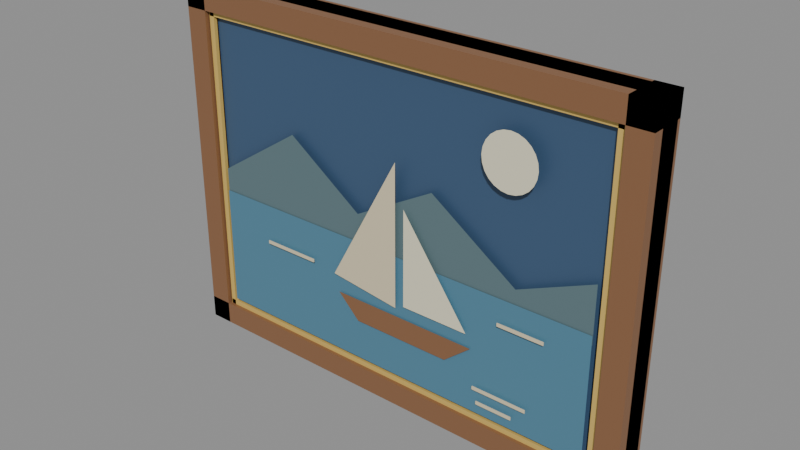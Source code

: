 # Source: royal-bedroom-painting.blend  (saved by Blender 5.2.44; exported with 4.5.12 LTS)
import bpy
from mathutils import Matrix  # noqa: F401  (used for matrix-valued properties, if any)

bpy.ops.wm.read_factory_settings(use_empty=True)
scene = bpy.context.scene
scene.name = 'Scene'

# ---- materials (node trees are filled in below, after node groups)
mat_castle_warm_oak_frame = bpy.data.materials.new('Castle warm oak frame')
mat_castle_warm_oak_frame.diffuse_color = (0.25, 0.12, 0.055, 1.0)
mat_painted_midnight_sky = bpy.data.materials.new('Painted midnight sky')
mat_painted_midnight_sky.diffuse_color = (0.045, 0.095, 0.18, 1.0)
mat_antique_gold_inner_frame = bpy.data.materials.new('Antique gold inner frame')
mat_antique_gold_inner_frame.diffuse_color = (0.67, 0.46, 0.12, 1.0)
mat_painted_distant_hills = bpy.data.materials.new('Painted distant hills')
mat_painted_distant_hills.diffuse_color = (0.11, 0.18, 0.2, 1.0)
mat_painted_blue_lake = bpy.data.materials.new('Painted blue lake')
mat_painted_blue_lake.diffuse_color = (0.08, 0.22, 0.32, 1.0)
mat_painted_linen_sail = bpy.data.materials.new('Painted linen sail')
mat_painted_linen_sail.diffuse_color = (0.72, 0.63, 0.43, 1.0)
mat_painted_moon_ivory = bpy.data.materials.new('Painted moon ivory')
mat_painted_moon_ivory.diffuse_color = (0.8, 0.76, 0.56, 1.0)

# ---- material node trees
mat_castle_warm_oak_frame.use_nodes = True; mat_castle_warm_oak_frame.node_tree.nodes.clear()
_N = mat_castle_warm_oak_frame.node_tree.nodes; _L = mat_castle_warm_oak_frame.node_tree.links
n0 = _N.new('ShaderNodeBsdfPrincipled'); n0.name = 'Principled BSDF'; n0.location = (-200, 100)
n0.inputs[0].default_value = (0.25, 0.12, 0.055, 1.0)
n0.inputs[10].default_value = 0.005
n1 = _N.new('ShaderNodeOutputMaterial'); n1.name = 'Material Output'; n1.location = (200, 100)
_L.new(n0.outputs[0], n1.inputs[0])
n1.is_active_output = True
mat_painted_midnight_sky.use_nodes = True; mat_painted_midnight_sky.node_tree.nodes.clear()
_N = mat_painted_midnight_sky.node_tree.nodes; _L = mat_painted_midnight_sky.node_tree.links
n0 = _N.new('ShaderNodeBsdfPrincipled'); n0.name = 'Principled BSDF'; n0.location = (-200, 100)
n0.inputs[0].default_value = (0.045, 0.095, 0.18, 1.0)
n0.inputs[10].default_value = 0.005
n1 = _N.new('ShaderNodeOutputMaterial'); n1.name = 'Material Output'; n1.location = (200, 100)
_L.new(n0.outputs[0], n1.inputs[0])
n1.is_active_output = True
mat_antique_gold_inner_frame.use_nodes = True; mat_antique_gold_inner_frame.node_tree.nodes.clear()
_N = mat_antique_gold_inner_frame.node_tree.nodes; _L = mat_antique_gold_inner_frame.node_tree.links
n0 = _N.new('ShaderNodeBsdfPrincipled'); n0.name = 'Principled BSDF'; n0.location = (-200, 100)
n0.inputs[0].default_value = (0.67, 0.46, 0.12, 1.0)
n0.inputs[10].default_value = 0.005
n1 = _N.new('ShaderNodeOutputMaterial'); n1.name = 'Material Output'; n1.location = (200, 100)
_L.new(n0.outputs[0], n1.inputs[0])
n1.is_active_output = True
mat_painted_distant_hills.use_nodes = True; mat_painted_distant_hills.node_tree.nodes.clear()
_N = mat_painted_distant_hills.node_tree.nodes; _L = mat_painted_distant_hills.node_tree.links
n0 = _N.new('ShaderNodeBsdfPrincipled'); n0.name = 'Principled BSDF'; n0.location = (-200, 100)
n0.inputs[0].default_value = (0.11, 0.18, 0.2, 1.0)
n0.inputs[10].default_value = 0.005
n1 = _N.new('ShaderNodeOutputMaterial'); n1.name = 'Material Output'; n1.location = (200, 100)
_L.new(n0.outputs[0], n1.inputs[0])
n1.is_active_output = True
mat_painted_blue_lake.use_nodes = True; mat_painted_blue_lake.node_tree.nodes.clear()
_N = mat_painted_blue_lake.node_tree.nodes; _L = mat_painted_blue_lake.node_tree.links
n0 = _N.new('ShaderNodeBsdfPrincipled'); n0.name = 'Principled BSDF'; n0.location = (-200, 100)
n0.inputs[0].default_value = (0.08, 0.22, 0.32, 1.0)
n0.inputs[10].default_value = 0.005
n1 = _N.new('ShaderNodeOutputMaterial'); n1.name = 'Material Output'; n1.location = (200, 100)
_L.new(n0.outputs[0], n1.inputs[0])
n1.is_active_output = True
mat_painted_linen_sail.use_nodes = True; mat_painted_linen_sail.node_tree.nodes.clear()
_N = mat_painted_linen_sail.node_tree.nodes; _L = mat_painted_linen_sail.node_tree.links
n0 = _N.new('ShaderNodeBsdfPrincipled'); n0.name = 'Principled BSDF'; n0.location = (-200, 100)
n0.inputs[0].default_value = (0.72, 0.63, 0.43, 1.0)
n0.inputs[10].default_value = 0.005
n1 = _N.new('ShaderNodeOutputMaterial'); n1.name = 'Material Output'; n1.location = (200, 100)
_L.new(n0.outputs[0], n1.inputs[0])
n1.is_active_output = True
mat_painted_moon_ivory.use_nodes = True; mat_painted_moon_ivory.node_tree.nodes.clear()
_N = mat_painted_moon_ivory.node_tree.nodes; _L = mat_painted_moon_ivory.node_tree.links
n0 = _N.new('ShaderNodeBsdfPrincipled'); n0.name = 'Principled BSDF'; n0.location = (-200, 100)
n0.inputs[0].default_value = (0.8, 0.76, 0.56, 1.0)
n0.inputs[10].default_value = 0.005
n1 = _N.new('ShaderNodeOutputMaterial'); n1.name = 'Material Output'; n1.location = (200, 100)
_L.new(n0.outputs[0], n1.inputs[0])
n1.is_active_output = True

# ---- meshes
me_cube = bpy.data.meshes.new('Cube')
me_cube.from_pydata([(-0.525, -0.024, -0.39), (-0.525, -0.024, 0.39), (-0.525, 0.024, -0.39), (-0.525, 0.024, 0.39), (0.525, -0.024, -0.39), (0.525, -0.024, 0.39), (0.525, 0.024, -0.39), (0.525, 0.024, 0.39)], [], [(0, 1, 3, 2), (2, 3, 7, 6), (6, 7, 5, 4), (4, 5, 1, 0), (2, 6, 4, 0), (7, 3, 1, 5)])
_uv = me_cube.uv_layers.new(name='UVMap')
_uv.uv.foreach_set('vector', [0.375, 0.0, 0.625, 0.0, 0.625, 0.25, 0.375, 0.25, 0.375, 0.25, 0.625, 0.25, 0.625, 0.5, 0.375, 0.5, 0.375, 0.5, 0.625, 0.5, 0.625, 0.75, 0.375, 0.75, 0.375, 0.75, 0.625, 0.75, 0.625, 1.0, 0.375, 1.0, 0.125, 0.5, 0.375, 0.5, 0.375, 0.75, 0.125, 0.75, 0.625, 0.5, 0.875, 0.5, 0.875, 0.75, 0.625, 0.75])
me_cube.materials.append(mat_castle_warm_oak_frame)
me_cube.update()
me_cube_001 = bpy.data.meshes.new('Cube.001')
me_cube_001.from_pydata([(-0.46, -0.0025, -0.325), (-0.46, -0.0025, 0.325), (-0.46, 0.0025, -0.325), (-0.46, 0.0025, 0.325), (0.46, -0.0025, -0.325), (0.46, -0.0025, 0.325), (0.46, 0.0025, -0.325), (0.46, 0.0025, 0.325)], [], [(0, 1, 3, 2), (2, 3, 7, 6), (6, 7, 5, 4), (4, 5, 1, 0), (2, 6, 4, 0), (7, 3, 1, 5)])
_uv = me_cube_001.uv_layers.new(name='UVMap')
_uv.uv.foreach_set('vector', [0.375, 0.0, 0.625, 0.0, 0.625, 0.25, 0.375, 0.25, 0.375, 0.25, 0.625, 0.25, 0.625, 0.5, 0.375, 0.5, 0.375, 0.5, 0.625, 0.5, 0.625, 0.75, 0.375, 0.75, 0.375, 0.75, 0.625, 0.75, 0.625, 1.0, 0.375, 1.0, 0.125, 0.5, 0.375, 0.5, 0.375, 0.75, 0.125, 0.75, 0.625, 0.5, 0.875, 0.5, 0.875, 0.75, 0.625, 0.75])
me_cube_001.materials.append(mat_painted_midnight_sky)
me_cube_001.update()
me_cube_002 = bpy.data.meshes.new('Cube.002')
me_cube_002.from_pydata([(-0.025, -0.04, -0.39), (-0.025, -0.04, 0.39), (-0.025, 0.04, -0.39), (-0.025, 0.04, 0.39), (0.025, -0.04, -0.39), (0.025, -0.04, 0.39), (0.025, 0.04, -0.39), (0.025, 0.04, 0.39)], [], [(0, 1, 3, 2), (2, 3, 7, 6), (6, 7, 5, 4), (4, 5, 1, 0), (2, 6, 4, 0), (7, 3, 1, 5)])
_uv = me_cube_002.uv_layers.new(name='UVMap')
_uv.uv.foreach_set('vector', [0.375, 0.0, 0.625, 0.0, 0.625, 0.25, 0.375, 0.25, 0.375, 0.25, 0.625, 0.25, 0.625, 0.5, 0.375, 0.5, 0.375, 0.5, 0.625, 0.5, 0.625, 0.75, 0.375, 0.75, 0.375, 0.75, 0.625, 0.75, 0.625, 1.0, 0.375, 1.0, 0.125, 0.5, 0.375, 0.5, 0.375, 0.75, 0.125, 0.75, 0.625, 0.5, 0.875, 0.5, 0.875, 0.75, 0.625, 0.75])
me_cube_002.materials.append(mat_castle_warm_oak_frame)
me_cube_002.update()
me_cube_003 = bpy.data.meshes.new('Cube.003')
me_cube_003.from_pydata([(-0.025, -0.04, -0.39), (-0.025, -0.04, 0.39), (-0.025, 0.04, -0.39), (-0.025, 0.04, 0.39), (0.025, -0.04, -0.39), (0.025, -0.04, 0.39), (0.025, 0.04, -0.39), (0.025, 0.04, 0.39)], [], [(0, 1, 3, 2), (2, 3, 7, 6), (6, 7, 5, 4), (4, 5, 1, 0), (2, 6, 4, 0), (7, 3, 1, 5)])
_uv = me_cube_003.uv_layers.new(name='UVMap')
_uv.uv.foreach_set('vector', [0.375, 0.0, 0.625, 0.0, 0.625, 0.25, 0.375, 0.25, 0.375, 0.25, 0.625, 0.25, 0.625, 0.5, 0.375, 0.5, 0.375, 0.5, 0.625, 0.5, 0.625, 0.75, 0.375, 0.75, 0.375, 0.75, 0.625, 0.75, 0.625, 1.0, 0.375, 1.0, 0.125, 0.5, 0.375, 0.5, 0.375, 0.75, 0.125, 0.75, 0.625, 0.5, 0.875, 0.5, 0.875, 0.75, 0.625, 0.75])
me_cube_003.materials.append(mat_castle_warm_oak_frame)
me_cube_003.update()
me_cube_004 = bpy.data.meshes.new('Cube.004')
me_cube_004.from_pydata([(-0.525, -0.04, -0.025), (-0.525, -0.04, 0.025), (-0.525, 0.04, -0.025), (-0.525, 0.04, 0.025), (0.525, -0.04, -0.025), (0.525, -0.04, 0.025), (0.525, 0.04, -0.025), (0.525, 0.04, 0.025)], [], [(0, 1, 3, 2), (2, 3, 7, 6), (6, 7, 5, 4), (4, 5, 1, 0), (2, 6, 4, 0), (7, 3, 1, 5)])
_uv = me_cube_004.uv_layers.new(name='UVMap')
_uv.uv.foreach_set('vector', [0.375, 0.0, 0.625, 0.0, 0.625, 0.25, 0.375, 0.25, 0.375, 0.25, 0.625, 0.25, 0.625, 0.5, 0.375, 0.5, 0.375, 0.5, 0.625, 0.5, 0.625, 0.75, 0.375, 0.75, 0.375, 0.75, 0.625, 0.75, 0.625, 1.0, 0.375, 1.0, 0.125, 0.5, 0.375, 0.5, 0.375, 0.75, 0.125, 0.75, 0.625, 0.5, 0.875, 0.5, 0.875, 0.75, 0.625, 0.75])
me_cube_004.materials.append(mat_castle_warm_oak_frame)
me_cube_004.update()
me_cube_005 = bpy.data.meshes.new('Cube.005')
me_cube_005.from_pydata([(-0.525, -0.04, -0.025), (-0.525, -0.04, 0.025), (-0.525, 0.04, -0.025), (-0.525, 0.04, 0.025), (0.525, -0.04, -0.025), (0.525, -0.04, 0.025), (0.525, 0.04, -0.025), (0.525, 0.04, 0.025)], [], [(0, 1, 3, 2), (2, 3, 7, 6), (6, 7, 5, 4), (4, 5, 1, 0), (2, 6, 4, 0), (7, 3, 1, 5)])
_uv = me_cube_005.uv_layers.new(name='UVMap')
_uv.uv.foreach_set('vector', [0.375, 0.0, 0.625, 0.0, 0.625, 0.25, 0.375, 0.25, 0.375, 0.25, 0.625, 0.25, 0.625, 0.5, 0.375, 0.5, 0.375, 0.5, 0.625, 0.5, 0.625, 0.75, 0.375, 0.75, 0.375, 0.75, 0.625, 0.75, 0.625, 1.0, 0.375, 1.0, 0.125, 0.5, 0.375, 0.5, 0.375, 0.75, 0.125, 0.75, 0.625, 0.5, 0.875, 0.5, 0.875, 0.75, 0.625, 0.75])
me_cube_005.materials.append(mat_castle_warm_oak_frame)
me_cube_005.update()
me_cube_006 = bpy.data.meshes.new('Cube.006')
me_cube_006.from_pydata([(-0.006, -0.004, -0.34), (-0.006, -0.004, 0.34), (-0.006, 0.004, -0.34), (-0.006, 0.004, 0.34), (0.006, -0.004, -0.34), (0.006, -0.004, 0.34), (0.006, 0.004, -0.34), (0.006, 0.004, 0.34)], [], [(0, 1, 3, 2), (2, 3, 7, 6), (6, 7, 5, 4), (4, 5, 1, 0), (2, 6, 4, 0), (7, 3, 1, 5)])
_uv = me_cube_006.uv_layers.new(name='UVMap')
_uv.uv.foreach_set('vector', [0.375, 0.0, 0.625, 0.0, 0.625, 0.25, 0.375, 0.25, 0.375, 0.25, 0.625, 0.25, 0.625, 0.5, 0.375, 0.5, 0.375, 0.5, 0.625, 0.5, 0.625, 0.75, 0.375, 0.75, 0.375, 0.75, 0.625, 0.75, 0.625, 1.0, 0.375, 1.0, 0.125, 0.5, 0.375, 0.5, 0.375, 0.75, 0.125, 0.75, 0.625, 0.5, 0.875, 0.5, 0.875, 0.75, 0.625, 0.75])
me_cube_006.materials.append(mat_antique_gold_inner_frame)
me_cube_006.update()
me_cube_007 = bpy.data.meshes.new('Cube.007')
me_cube_007.from_pydata([(-0.006, -0.004, -0.34), (-0.006, -0.004, 0.34), (-0.006, 0.004, -0.34), (-0.006, 0.004, 0.34), (0.006, -0.004, -0.34), (0.006, -0.004, 0.34), (0.006, 0.004, -0.34), (0.006, 0.004, 0.34)], [], [(0, 1, 3, 2), (2, 3, 7, 6), (6, 7, 5, 4), (4, 5, 1, 0), (2, 6, 4, 0), (7, 3, 1, 5)])
_uv = me_cube_007.uv_layers.new(name='UVMap')
_uv.uv.foreach_set('vector', [0.375, 0.0, 0.625, 0.0, 0.625, 0.25, 0.375, 0.25, 0.375, 0.25, 0.625, 0.25, 0.625, 0.5, 0.375, 0.5, 0.375, 0.5, 0.625, 0.5, 0.625, 0.75, 0.375, 0.75, 0.375, 0.75, 0.625, 0.75, 0.625, 1.0, 0.375, 1.0, 0.125, 0.5, 0.375, 0.5, 0.375, 0.75, 0.125, 0.75, 0.625, 0.5, 0.875, 0.5, 0.875, 0.75, 0.625, 0.75])
me_cube_007.materials.append(mat_antique_gold_inner_frame)
me_cube_007.update()
me_cube_008 = bpy.data.meshes.new('Cube.008')
me_cube_008.from_pydata([(-0.47, -0.004, -0.006), (-0.47, -0.004, 0.006), (-0.47, 0.004, -0.006), (-0.47, 0.004, 0.006), (0.47, -0.004, -0.006), (0.47, -0.004, 0.006), (0.47, 0.004, -0.006), (0.47, 0.004, 0.006)], [], [(0, 1, 3, 2), (2, 3, 7, 6), (6, 7, 5, 4), (4, 5, 1, 0), (2, 6, 4, 0), (7, 3, 1, 5)])
_uv = me_cube_008.uv_layers.new(name='UVMap')
_uv.uv.foreach_set('vector', [0.375, 0.0, 0.625, 0.0, 0.625, 0.25, 0.375, 0.25, 0.375, 0.25, 0.625, 0.25, 0.625, 0.5, 0.375, 0.5, 0.375, 0.5, 0.625, 0.5, 0.625, 0.75, 0.375, 0.75, 0.375, 0.75, 0.625, 0.75, 0.625, 1.0, 0.375, 1.0, 0.125, 0.5, 0.375, 0.5, 0.375, 0.75, 0.125, 0.75, 0.625, 0.5, 0.875, 0.5, 0.875, 0.75, 0.625, 0.75])
me_cube_008.materials.append(mat_antique_gold_inner_frame)
me_cube_008.update()
me_cube_009 = bpy.data.meshes.new('Cube.009')
me_cube_009.from_pydata([(-0.47, -0.004, -0.006), (-0.47, -0.004, 0.006), (-0.47, 0.004, -0.006), (-0.47, 0.004, 0.006), (0.47, -0.004, -0.006), (0.47, -0.004, 0.006), (0.47, 0.004, -0.006), (0.47, 0.004, 0.006)], [], [(0, 1, 3, 2), (2, 3, 7, 6), (6, 7, 5, 4), (4, 5, 1, 0), (2, 6, 4, 0), (7, 3, 1, 5)])
_uv = me_cube_009.uv_layers.new(name='UVMap')
_uv.uv.foreach_set('vector', [0.375, 0.0, 0.625, 0.0, 0.625, 0.25, 0.375, 0.25, 0.375, 0.25, 0.625, 0.25, 0.625, 0.5, 0.375, 0.5, 0.375, 0.5, 0.625, 0.5, 0.625, 0.75, 0.375, 0.75, 0.375, 0.75, 0.625, 0.75, 0.625, 1.0, 0.375, 1.0, 0.125, 0.5, 0.375, 0.5, 0.375, 0.75, 0.125, 0.75, 0.625, 0.5, 0.875, 0.5, 0.875, 0.75, 0.625, 0.75])
me_cube_009.materials.append(mat_antique_gold_inner_frame)
me_cube_009.update()
me_low_mountain_silhouettes = bpy.data.meshes.new('Low mountain silhouettes')
me_low_mountain_silhouettes.from_pydata([(-0.45, -0.041, 0.32), (-0.45, -0.041, 0.39), (-0.25, -0.041, 0.52), (-0.08, -0.041, 0.4), (0.1, -0.041, 0.5), (0.29, -0.041, 0.37), (0.45, -0.041, 0.44), (0.45, -0.041, 0.32)], [], [(0, 1, 2, 3, 4, 5, 6, 7)])
me_low_mountain_silhouettes.materials.append(mat_painted_distant_hills)
me_low_mountain_silhouettes.update()
me_still_lake = bpy.data.meshes.new('Still lake')
me_still_lake.from_pydata([(-0.45, -0.043, 0.07), (0.45, -0.043, 0.07), (0.45, -0.043, 0.34), (-0.45, -0.043, 0.34)], [], [(0, 1, 2, 3)])
me_still_lake.materials.append(mat_painted_blue_lake)
me_still_lake.update()
me_golden_sailboat_hull = bpy.data.meshes.new('Golden sailboat hull')
me_golden_sailboat_hull.from_pydata([(-0.13, -0.046, 0.21), (0.2, -0.046, 0.21), (0.14, -0.046, 0.16), (-0.08, -0.046, 0.16)], [], [(0, 1, 2, 3)])
me_golden_sailboat_hull.materials.append(mat_castle_warm_oak_frame)
me_golden_sailboat_hull.update()
me_large_ivory_sail = bpy.data.meshes.new('Large ivory sail')
me_large_ivory_sail.from_pydata([(0.02, -0.048, 0.23), (0.02, -0.048, 0.54), (-0.14, -0.048, 0.25)], [], [(0, 1, 2)])
me_large_ivory_sail.materials.append(mat_painted_linen_sail)
me_large_ivory_sail.update()
me_small_ivory_sail = bpy.data.meshes.new('Small ivory sail')
me_small_ivory_sail.from_pydata([(0.04, -0.048, 0.24), (0.19, -0.048, 0.24), (0.04, -0.048, 0.45)], [], [(0, 1, 2)])
me_small_ivory_sail.materials.append(mat_painted_moon_ivory)
me_small_ivory_sail.update()
me_moon_disc = bpy.data.meshes.new('Moon disc')
me_moon_disc.from_pydata([(0.328, -0.049, 0.61), (0.326, -0.049, 0.625), (0.3202, -0.049, 0.639), (0.311, -0.049, 0.651), (0.299, -0.049, 0.6602), (0.285, -0.049, 0.666), (0.27, -0.049, 0.668), (0.255, -0.049, 0.666), (0.241, -0.049, 0.6602), (0.229, -0.049, 0.651), (0.2198, -0.049, 0.639), (0.214, -0.049, 0.625), (0.212, -0.049, 0.61), (0.214, -0.049, 0.595), (0.2198, -0.049, 0.581), (0.229, -0.049, 0.569), (0.241, -0.049, 0.5598), (0.255, -0.049, 0.554), (0.27, -0.049, 0.552), (0.285, -0.049, 0.554), (0.299, -0.049, 0.5598), (0.311, -0.049, 0.569), (0.3202, -0.049, 0.581), (0.326, -0.049, 0.595)], [], [(0, 1, 2, 3, 4, 5, 6, 7, 8, 9, 10, 11, 12, 13, 14, 15, 16, 17, 18, 19, 20, 21, 22, 23)])
me_moon_disc.materials.append(mat_painted_moon_ivory)
me_moon_disc.update()
me_cube_010 = bpy.data.meshes.new('Cube.010')
me_cube_010.from_pydata([(-0.06, -0.001, -0.0035), (-0.06, -0.001, 0.0035), (-0.06, 0.001, -0.0035), (-0.06, 0.001, 0.0035), (0.06, -0.001, -0.0035), (0.06, -0.001, 0.0035), (0.06, 0.001, -0.0035), (0.06, 0.001, 0.0035)], [], [(0, 1, 3, 2), (2, 3, 7, 6), (6, 7, 5, 4), (4, 5, 1, 0), (2, 6, 4, 0), (7, 3, 1, 5)])
_uv = me_cube_010.uv_layers.new(name='UVMap')
_uv.uv.foreach_set('vector', [0.375, 0.0, 0.625, 0.0, 0.625, 0.25, 0.375, 0.25, 0.375, 0.25, 0.625, 0.25, 0.625, 0.5, 0.375, 0.5, 0.375, 0.5, 0.625, 0.5, 0.625, 0.75, 0.375, 0.75, 0.375, 0.75, 0.625, 0.75, 0.625, 1.0, 0.375, 1.0, 0.125, 0.5, 0.375, 0.5, 0.375, 0.75, 0.125, 0.75, 0.625, 0.5, 0.875, 0.5, 0.875, 0.75, 0.625, 0.75])
me_cube_010.materials.append(mat_painted_linen_sail)
me_cube_010.update()
me_cube_011 = bpy.data.meshes.new('Cube.011')
me_cube_011.from_pydata([(-0.04, -0.001, -0.0035), (-0.04, -0.001, 0.0035), (-0.04, 0.001, -0.0035), (-0.04, 0.001, 0.0035), (0.04, -0.001, -0.0035), (0.04, -0.001, 0.0035), (0.04, 0.001, -0.0035), (0.04, 0.001, 0.0035)], [], [(0, 1, 3, 2), (2, 3, 7, 6), (6, 7, 5, 4), (4, 5, 1, 0), (2, 6, 4, 0), (7, 3, 1, 5)])
_uv = me_cube_011.uv_layers.new(name='UVMap')
_uv.uv.foreach_set('vector', [0.375, 0.0, 0.625, 0.0, 0.625, 0.25, 0.375, 0.25, 0.375, 0.25, 0.625, 0.25, 0.625, 0.5, 0.375, 0.5, 0.375, 0.5, 0.625, 0.5, 0.625, 0.75, 0.375, 0.75, 0.375, 0.75, 0.625, 0.75, 0.625, 1.0, 0.375, 1.0, 0.125, 0.5, 0.375, 0.5, 0.375, 0.75, 0.125, 0.75, 0.625, 0.5, 0.875, 0.5, 0.875, 0.75, 0.625, 0.75])
me_cube_011.materials.append(mat_painted_linen_sail)
me_cube_011.update()
me_cube_012 = bpy.data.meshes.new('Cube.012')
me_cube_012.from_pydata([(-0.065, -0.001, -0.0035), (-0.065, -0.001, 0.0035), (-0.065, 0.001, -0.0035), (-0.065, 0.001, 0.0035), (0.065, -0.001, -0.0035), (0.065, -0.001, 0.0035), (0.065, 0.001, -0.0035), (0.065, 0.001, 0.0035)], [], [(0, 1, 3, 2), (2, 3, 7, 6), (6, 7, 5, 4), (4, 5, 1, 0), (2, 6, 4, 0), (7, 3, 1, 5)])
_uv = me_cube_012.uv_layers.new(name='UVMap')
_uv.uv.foreach_set('vector', [0.375, 0.0, 0.625, 0.0, 0.625, 0.25, 0.375, 0.25, 0.375, 0.25, 0.625, 0.25, 0.625, 0.5, 0.375, 0.5, 0.375, 0.5, 0.625, 0.5, 0.625, 0.75, 0.375, 0.75, 0.375, 0.75, 0.625, 0.75, 0.625, 1.0, 0.375, 1.0, 0.125, 0.5, 0.375, 0.5, 0.375, 0.75, 0.125, 0.75, 0.625, 0.5, 0.875, 0.5, 0.875, 0.75, 0.625, 0.75])
me_cube_012.materials.append(mat_painted_linen_sail)
me_cube_012.update()
me_cube_013 = bpy.data.meshes.new('Cube.013')
me_cube_013.from_pydata([(-0.05, -0.001, -0.0035), (-0.05, -0.001, 0.0035), (-0.05, 0.001, -0.0035), (-0.05, 0.001, 0.0035), (0.05, -0.001, -0.0035), (0.05, -0.001, 0.0035), (0.05, 0.001, -0.0035), (0.05, 0.001, 0.0035)], [], [(0, 1, 3, 2), (2, 3, 7, 6), (6, 7, 5, 4), (4, 5, 1, 0), (2, 6, 4, 0), (7, 3, 1, 5)])
_uv = me_cube_013.uv_layers.new(name='UVMap')
_uv.uv.foreach_set('vector', [0.375, 0.0, 0.625, 0.0, 0.625, 0.25, 0.375, 0.25, 0.375, 0.25, 0.625, 0.25, 0.625, 0.5, 0.375, 0.5, 0.375, 0.5, 0.625, 0.5, 0.625, 0.75, 0.375, 0.75, 0.375, 0.75, 0.625, 0.75, 0.625, 1.0, 0.375, 1.0, 0.125, 0.5, 0.375, 0.5, 0.375, 0.75, 0.125, 0.75, 0.625, 0.5, 0.875, 0.5, 0.875, 0.75, 0.625, 0.75])
me_cube_013.materials.append(mat_painted_linen_sail)
me_cube_013.update()

# ---- objects
ob_oak_picture_backing = bpy.data.objects.new('Oak picture backing', me_cube)
ob_moonlit_lake_canvas = bpy.data.objects.new('Moonlit lake canvas', me_cube_001)
ob_oak_vertical_frame = bpy.data.objects.new('Oak vertical frame', me_cube_002)
ob_oak_vertical_frame_001 = bpy.data.objects.new('Oak vertical frame.001', me_cube_003)
ob_oak_horizontal_frame = bpy.data.objects.new('Oak horizontal frame', me_cube_004)
ob_oak_horizontal_frame_001 = bpy.data.objects.new('Oak horizontal frame.001', me_cube_005)
ob_gold_canvas_edging = bpy.data.objects.new('Gold canvas edging', me_cube_006)
ob_gold_canvas_edging_001 = bpy.data.objects.new('Gold canvas edging.001', me_cube_007)
ob_gold_canvas_edging_002 = bpy.data.objects.new('Gold canvas edging.002', me_cube_008)
ob_gold_canvas_edging_003 = bpy.data.objects.new('Gold canvas edging.003', me_cube_009)
ob_low_mountain_silhouettes = bpy.data.objects.new('Low mountain silhouettes', me_low_mountain_silhouettes)
ob_still_lake = bpy.data.objects.new('Still lake', me_still_lake)
ob_golden_sailboat_hull = bpy.data.objects.new('Golden sailboat hull', me_golden_sailboat_hull)
ob_large_ivory_sail = bpy.data.objects.new('Large ivory sail', me_large_ivory_sail)
ob_small_ivory_sail = bpy.data.objects.new('Small ivory sail', me_small_ivory_sail)
ob_moon_disc = bpy.data.objects.new('Moon disc', me_moon_disc)
ob_painted_lake_glint = bpy.data.objects.new('Painted lake glint', me_cube_010)
ob_painted_lake_glint_001 = bpy.data.objects.new('Painted lake glint.001', me_cube_011)
ob_painted_lake_glint_002 = bpy.data.objects.new('Painted lake glint.002', me_cube_012)
ob_painted_lake_glint_003 = bpy.data.objects.new('Painted lake glint.003', me_cube_013)

# ---- transforms, parenting, visibility, modifiers, constraints
ob_oak_picture_backing.location = (0.0, 0.0, 0.39)
ob_moonlit_lake_canvas.location = (0.0, -0.026, 0.39)
ob_oak_vertical_frame.location = (-0.5, -0.008, 0.39)
ob_oak_vertical_frame_001.location = (0.5, -0.008, 0.39)
ob_oak_horizontal_frame.location = (0.0, -0.008, 0.025)
ob_oak_horizontal_frame_001.location = (0.0, -0.008, 0.755)
ob_gold_canvas_edging.location = (-0.465, -0.036, 0.39)
ob_gold_canvas_edging_001.location = (0.465, -0.036, 0.39)
ob_gold_canvas_edging_002.location = (0.0, -0.036, 0.055)
ob_gold_canvas_edging_003.location = (0.0, -0.036, 0.725)
ob_low_mountain_silhouettes.location = (0.0, 0.0, 0.0)
ob_still_lake.location = (0.0, 0.0, 0.0)
ob_golden_sailboat_hull.location = (0.0, 0.0, 0.0)
ob_large_ivory_sail.location = (0.0, 0.0, 0.0)
ob_small_ivory_sail.location = (0.0, 0.0, 0.0)
ob_moon_disc.location = (0.0, 0.0, 0.0)
ob_painted_lake_glint.location = (0.27, -0.05, 0.13)
ob_painted_lake_glint_001.location = (0.26, -0.05, 0.1)
ob_painted_lake_glint_002.location = (-0.26, -0.05, 0.26)
ob_painted_lake_glint_003.location = (0.31, -0.05, 0.29)

# ---- collection membership
scene.collection.objects.link(ob_oak_picture_backing)
scene.collection.objects.link(ob_moonlit_lake_canvas)
scene.collection.objects.link(ob_oak_vertical_frame)
scene.collection.objects.link(ob_oak_vertical_frame_001)
scene.collection.objects.link(ob_oak_horizontal_frame)
scene.collection.objects.link(ob_oak_horizontal_frame_001)
scene.collection.objects.link(ob_gold_canvas_edging)
scene.collection.objects.link(ob_gold_canvas_edging_001)
scene.collection.objects.link(ob_gold_canvas_edging_002)
scene.collection.objects.link(ob_gold_canvas_edging_003)
scene.collection.objects.link(ob_low_mountain_silhouettes)
scene.collection.objects.link(ob_still_lake)
scene.collection.objects.link(ob_golden_sailboat_hull)
scene.collection.objects.link(ob_large_ivory_sail)
scene.collection.objects.link(ob_small_ivory_sail)
scene.collection.objects.link(ob_moon_disc)
scene.collection.objects.link(ob_painted_lake_glint)
scene.collection.objects.link(ob_painted_lake_glint_001)
scene.collection.objects.link(ob_painted_lake_glint_002)
scene.collection.objects.link(ob_painted_lake_glint_003)

# ---- scene / render settings (as saved in the file)
scene.frame_start = 1; scene.frame_end = 250; scene.frame_set(1)
scene.render.engine = 'BLENDER_EEVEE_NEXT'
scene.render.bake_bias = 0.0
scene.render.bake_samples = 0
scene.render.compositor_device = 'GPU'
scene.eevee.use_volume_custom_range = False
scene.eevee.fast_gi_thickness_near = 0.1
scene.eevee.fast_gi_thickness_far = 0.0
scene.eevee.ray_tracing_options.screen_trace_thickness = 0.1
bpy.context.view_layer.update()

# ---- added for rendering (the .blend has no active camera and no usable light): camera, sun + grey world if the file has none
cam_auto = bpy.data.cameras.new('AutoCamera')
cam_auto.lens = 50.0
cam_auto.sensor_width = 36.0
cam_auto.clip_end = 1000.0
ob_auto_camera = bpy.data.objects.new('AutoCamera', cam_auto)
scene.collection.objects.link(ob_auto_camera)
ob_auto_camera.location = (1.21264, -1.46467, 1.36011)
ob_auto_camera.rotation_euler = (1.09748, -7.21219e-08, 0.694738)
scene.camera = ob_auto_camera
light_auto_sun = bpy.data.lights.new('AutoSun', 'SUN')
light_auto_sun.energy = 3.0
light_auto_sun.angle = 0.0523599
ob_auto_sun = bpy.data.objects.new('AutoSun', light_auto_sun)
scene.collection.objects.link(ob_auto_sun)
ob_auto_sun.rotation_euler = (0.872665, 0.174533, 0.523599)
if scene.world is None:
    world_auto = bpy.data.worlds.new('AutoWorld')
    world_auto.color = (0.3, 0.3, 0.3)
    scene.world = world_auto
bpy.context.view_layer.update()
